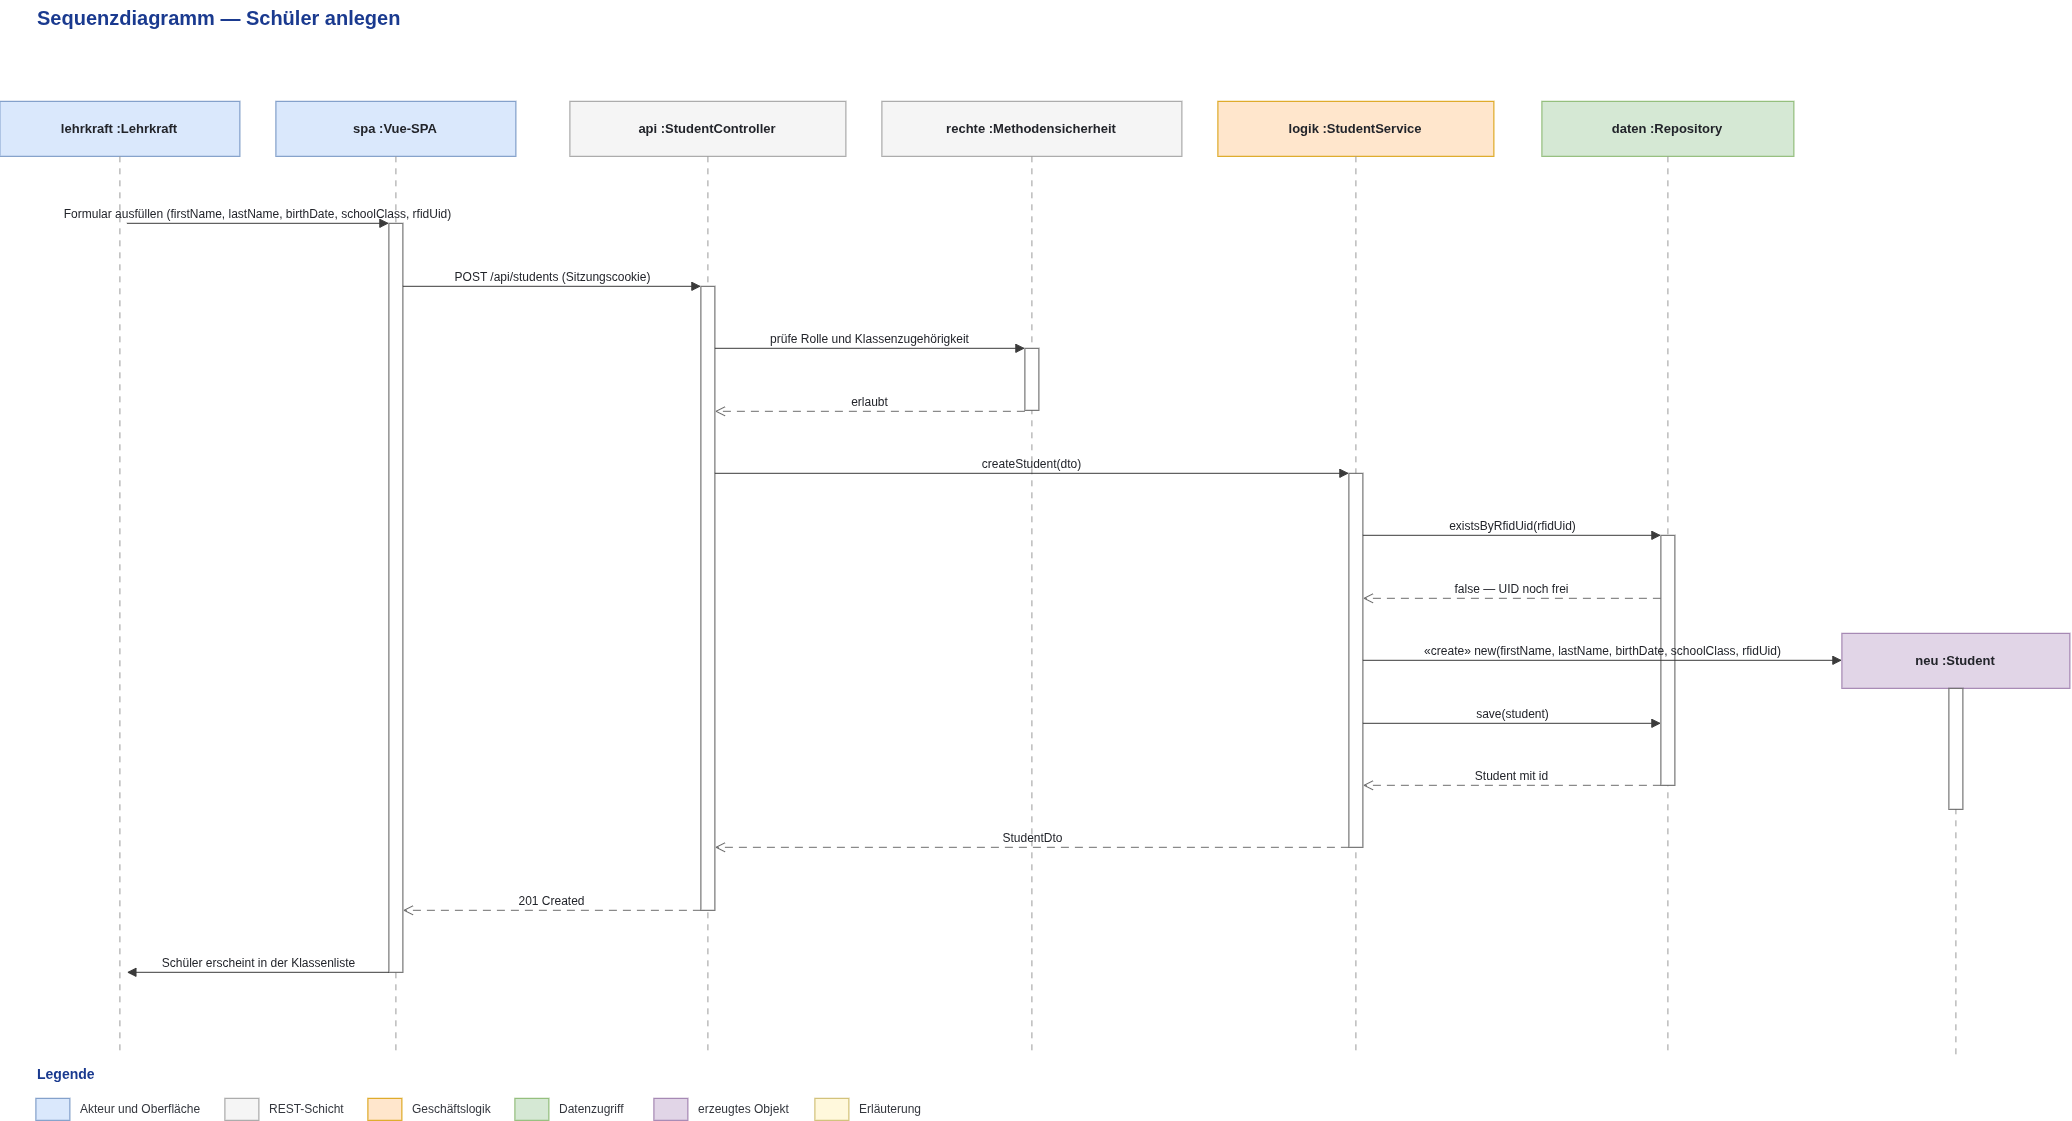

The diagram above was exported from draw.io. Its source (the exported page's mxGraphModel, read from the mxfile embedded in the PNG):
<mxGraphModel dx="1323" dy="630" grid="0" gridSize="10" guides="1" tooltips="1" connect="1" arrows="1" fold="1" page="1" pageScale="1" pageWidth="2339" pageHeight="1654" math="0" shadow="0">
  <root>
    <mxCell id="0" />
    <mxCell id="1" parent="0" />
    <mxCell id="akt" parent="1" style="rounded=0;whiteSpace=wrap;html=1;fillColor=#DAE8FC;strokeColor=#6C8EBF;fontSize=13;fontStyle=1;fontColor=#22242A;" value="lehrkraft :Lehrkraft" vertex="1">
      <mxGeometry height="55" width="240" x="12" y="132" as="geometry" />
    </mxCell>
    <mxCell id="akt_l" edge="1" parent="1" style="html=1;endArrow=none;dashed=1;dashPattern=6 6;strokeColor=#9A9A9A;">
      <mxGeometry relative="1" as="geometry">
        <mxPoint x="132" y="187" as="sourcePoint" />
        <mxPoint x="132" y="1086" as="targetPoint" />
      </mxGeometry>
    </mxCell>
    <mxCell id="ui" parent="1" style="rounded=0;whiteSpace=wrap;html=1;fillColor=#DAE8FC;strokeColor=#6C8EBF;fontSize=13;fontStyle=1;fontColor=#22242A;" value="spa :Vue-SPA" vertex="1">
      <mxGeometry height="55" width="240" x="288" y="132" as="geometry" />
    </mxCell>
    <mxCell id="ui_l" edge="1" parent="1" style="html=1;endArrow=none;dashed=1;dashPattern=6 6;strokeColor=#9A9A9A;">
      <mxGeometry relative="1" as="geometry">
        <mxPoint x="408" y="187" as="sourcePoint" />
        <mxPoint x="408" y="1086" as="targetPoint" />
      </mxGeometry>
    </mxCell>
    <mxCell id="ctrl" parent="1" style="rounded=0;whiteSpace=wrap;html=1;fillColor=#F5F5F5;strokeColor=#999999;fontSize=13;fontStyle=1;fontColor=#22242A;" value="api :StudentController" vertex="1">
      <mxGeometry height="55" width="276" x="582" y="132" as="geometry" />
    </mxCell>
    <mxCell id="ctrl_l" edge="1" parent="1" style="html=1;endArrow=none;dashed=1;dashPattern=6 6;strokeColor=#9A9A9A;">
      <mxGeometry relative="1" as="geometry">
        <mxPoint x="720" y="187" as="sourcePoint" />
        <mxPoint x="720" y="1086" as="targetPoint" />
      </mxGeometry>
    </mxCell>
    <mxCell id="sec" parent="1" style="rounded=0;whiteSpace=wrap;html=1;fillColor=#F5F5F5;strokeColor=#999999;fontSize=13;fontStyle=1;fontColor=#22242A;" value="rechte :Methodensicherheit" vertex="1">
      <mxGeometry height="55" width="300" x="894" y="132" as="geometry" />
    </mxCell>
    <mxCell id="sec_l" edge="1" parent="1" style="html=1;endArrow=none;dashed=1;dashPattern=6 6;strokeColor=#9A9A9A;">
      <mxGeometry relative="1" as="geometry">
        <mxPoint x="1044" y="187" as="sourcePoint" />
        <mxPoint x="1044" y="1086" as="targetPoint" />
      </mxGeometry>
    </mxCell>
    <mxCell id="svc" parent="1" style="rounded=0;whiteSpace=wrap;html=1;fillColor=#FFE6CC;strokeColor=#D79B00;fontSize=13;fontStyle=1;fontColor=#22242A;" value="logik :StudentService" vertex="1">
      <mxGeometry height="55" width="276" x="1230" y="132" as="geometry" />
    </mxCell>
    <mxCell id="svc_l" edge="1" parent="1" style="html=1;endArrow=none;dashed=1;dashPattern=6 6;strokeColor=#9A9A9A;">
      <mxGeometry relative="1" as="geometry">
        <mxPoint x="1368" y="187" as="sourcePoint" />
        <mxPoint x="1368" y="1086" as="targetPoint" />
      </mxGeometry>
    </mxCell>
    <mxCell id="db" parent="1" style="rounded=0;whiteSpace=wrap;html=1;fillColor=#D5E8D4;strokeColor=#82B366;fontSize=13;fontStyle=1;fontColor=#22242A;" value="daten :Repository" vertex="1">
      <mxGeometry height="55" width="252" x="1554" y="132" as="geometry" />
    </mxCell>
    <mxCell id="db_l" edge="1" parent="1" style="html=1;endArrow=none;dashed=1;dashPattern=6 6;strokeColor=#9A9A9A;">
      <mxGeometry relative="1" as="geometry">
        <mxPoint x="1680" y="187" as="sourcePoint" />
        <mxPoint x="1680" y="1086" as="targetPoint" />
      </mxGeometry>
    </mxCell>
    <mxCell id="stud" parent="1" style="rounded=0;whiteSpace=wrap;html=1;fillColor=#E1D5E7;strokeColor=#9673A6;fontSize=13;fontStyle=1;fontColor=#22242A;" value="neu :Student" vertex="1">
      <mxGeometry height="55" width="228" x="1854" y="664" as="geometry" />
    </mxCell>
    <mxCell id="stud_l" edge="1" parent="1" style="html=1;endArrow=none;dashed=1;dashPattern=6 6;strokeColor=#9A9A9A;">
      <mxGeometry relative="1" as="geometry">
        <mxPoint x="1968" y="719" as="sourcePoint" />
        <mxPoint x="1968" y="1086" as="targetPoint" />
      </mxGeometry>
    </mxCell>
    <mxCell id="a1" parent="1" style="rounded=0;whiteSpace=wrap;html=1;fillColor=#FFFFFF;strokeColor=#5A5A5A;" value="" vertex="1">
      <mxGeometry height="749" width="14" x="401" y="254" as="geometry" />
    </mxCell>
    <mxCell id="a2" parent="1" style="rounded=0;whiteSpace=wrap;html=1;fillColor=#FFFFFF;strokeColor=#5A5A5A;" value="" vertex="1">
      <mxGeometry height="624" width="14" x="713" y="317" as="geometry" />
    </mxCell>
    <mxCell id="a3" parent="1" style="rounded=0;whiteSpace=wrap;html=1;fillColor=#FFFFFF;strokeColor=#5A5A5A;" value="" vertex="1">
      <mxGeometry height="62" width="14" x="1037" y="379" as="geometry" />
    </mxCell>
    <mxCell id="a4" parent="1" style="rounded=0;whiteSpace=wrap;html=1;fillColor=#FFFFFF;strokeColor=#5A5A5A;" value="" vertex="1">
      <mxGeometry height="374" width="14" x="1361" y="504" as="geometry" />
    </mxCell>
    <mxCell id="a5" parent="1" style="rounded=0;whiteSpace=wrap;html=1;fillColor=#FFFFFF;strokeColor=#5A5A5A;" value="" vertex="1">
      <mxGeometry height="250" width="14" x="1673" y="566" as="geometry" />
    </mxCell>
    <mxCell id="a6" parent="1" style="rounded=0;whiteSpace=wrap;html=1;fillColor=#FFFFFF;strokeColor=#5A5A5A;" value="" vertex="1">
      <mxGeometry height="121" width="14" x="1961" y="719" as="geometry" />
    </mxCell>
    <mxCell id="m1" edge="1" parent="1" style="html=1;endArrow=block;endFill=1;endSize=7;strokeColor=#3A3A3A;verticalAlign=bottom;fontSize=12;fontColor=#22242A;labelBackgroundColor=none;" value="Formular ausfüllen (firstName, lastName, birthDate, schoolClass, rfidUid)">
      <mxGeometry relative="1" as="geometry">
        <mxPoint x="139" y="254" as="sourcePoint" />
        <mxPoint x="401" y="254" as="targetPoint" />
      </mxGeometry>
    </mxCell>
    <mxCell id="m2" edge="1" parent="1" style="html=1;endArrow=block;endFill=1;endSize=7;strokeColor=#3A3A3A;verticalAlign=bottom;fontSize=12;fontColor=#22242A;labelBackgroundColor=none;" value="POST /api/students  (Sitzungscookie)">
      <mxGeometry relative="1" as="geometry">
        <mxPoint x="415" y="317" as="sourcePoint" />
        <mxPoint x="713" y="317" as="targetPoint" />
      </mxGeometry>
    </mxCell>
    <mxCell id="m3" edge="1" parent="1" style="html=1;endArrow=block;endFill=1;endSize=7;strokeColor=#3A3A3A;verticalAlign=bottom;fontSize=12;fontColor=#22242A;labelBackgroundColor=none;" value="prüfe Rolle und Klassenzugehörigkeit">
      <mxGeometry relative="1" as="geometry">
        <mxPoint x="727" y="379" as="sourcePoint" />
        <mxPoint x="1037" y="379" as="targetPoint" />
      </mxGeometry>
    </mxCell>
    <mxCell id="m4" edge="1" parent="1" style="html=1;endArrow=open;endFill=0;endSize=8;dashed=1;dashPattern=8 6;strokeColor=#6D6D6D;verticalAlign=bottom;fontSize=12;fontColor=#22242A;labelBackgroundColor=none;" value="erlaubt">
      <mxGeometry relative="1" as="geometry">
        <mxPoint x="1037" y="442" as="sourcePoint" />
        <mxPoint x="727" y="442" as="targetPoint" />
      </mxGeometry>
    </mxCell>
    <mxCell id="m5" edge="1" parent="1" style="html=1;endArrow=block;endFill=1;endSize=7;strokeColor=#3A3A3A;verticalAlign=bottom;fontSize=12;fontColor=#22242A;labelBackgroundColor=none;" value="createStudent(dto)">
      <mxGeometry relative="1" as="geometry">
        <mxPoint x="727" y="504" as="sourcePoint" />
        <mxPoint x="1361" y="504" as="targetPoint" />
      </mxGeometry>
    </mxCell>
    <mxCell id="m6" edge="1" parent="1" style="html=1;endArrow=block;endFill=1;endSize=7;strokeColor=#3A3A3A;verticalAlign=bottom;fontSize=12;fontColor=#22242A;labelBackgroundColor=none;" value="existsByRfidUid(rfidUid)">
      <mxGeometry relative="1" as="geometry">
        <mxPoint x="1375" y="566" as="sourcePoint" />
        <mxPoint x="1673" y="566" as="targetPoint" />
      </mxGeometry>
    </mxCell>
    <mxCell id="m7" edge="1" parent="1" style="html=1;endArrow=open;endFill=0;endSize=8;dashed=1;dashPattern=8 6;strokeColor=#6D6D6D;verticalAlign=bottom;fontSize=12;fontColor=#22242A;labelBackgroundColor=none;" value="false — UID noch frei">
      <mxGeometry relative="1" as="geometry">
        <mxPoint x="1673" y="629" as="sourcePoint" />
        <mxPoint x="1375" y="629" as="targetPoint" />
      </mxGeometry>
    </mxCell>
    <mxCell id="m8" edge="1" parent="1" style="html=1;endArrow=block;endFill=1;endSize=7;strokeColor=#3A3A3A;verticalAlign=bottom;fontSize=12;fontColor=#22242A;labelBackgroundColor=none;" value="«create»  new(firstName, lastName, birthDate, schoolClass, rfidUid)">
      <mxGeometry relative="1" as="geometry">
        <mxPoint x="1375" y="691" as="sourcePoint" />
        <mxPoint x="1854" y="691" as="targetPoint" />
      </mxGeometry>
    </mxCell>
    <mxCell id="m9" edge="1" parent="1" style="html=1;endArrow=block;endFill=1;endSize=7;strokeColor=#3A3A3A;verticalAlign=bottom;fontSize=12;fontColor=#22242A;labelBackgroundColor=none;" value="save(student)">
      <mxGeometry relative="1" as="geometry">
        <mxPoint x="1375" y="754" as="sourcePoint" />
        <mxPoint x="1673" y="754" as="targetPoint" />
      </mxGeometry>
    </mxCell>
    <mxCell id="m10" edge="1" parent="1" style="html=1;endArrow=open;endFill=0;endSize=8;dashed=1;dashPattern=8 6;strokeColor=#6D6D6D;verticalAlign=bottom;fontSize=12;fontColor=#22242A;labelBackgroundColor=none;" value="Student mit id">
      <mxGeometry relative="1" as="geometry">
        <mxPoint x="1673" y="816" as="sourcePoint" />
        <mxPoint x="1375" y="816" as="targetPoint" />
      </mxGeometry>
    </mxCell>
    <mxCell id="m11" edge="1" parent="1" style="html=1;endArrow=open;endFill=0;endSize=8;dashed=1;dashPattern=8 6;strokeColor=#6D6D6D;verticalAlign=bottom;fontSize=12;fontColor=#22242A;labelBackgroundColor=none;" value="StudentDto">
      <mxGeometry relative="1" as="geometry">
        <mxPoint x="1361" y="878" as="sourcePoint" />
        <mxPoint x="727" y="878" as="targetPoint" />
      </mxGeometry>
    </mxCell>
    <mxCell id="m12" edge="1" parent="1" style="html=1;endArrow=open;endFill=0;endSize=8;dashed=1;dashPattern=8 6;strokeColor=#6D6D6D;verticalAlign=bottom;fontSize=12;fontColor=#22242A;labelBackgroundColor=none;" value="201 Created">
      <mxGeometry relative="1" as="geometry">
        <mxPoint x="713" y="941" as="sourcePoint" />
        <mxPoint x="415" y="941" as="targetPoint" />
      </mxGeometry>
    </mxCell>
    <mxCell id="m13" edge="1" parent="1" style="html=1;endArrow=block;endFill=1;endSize=7;strokeColor=#3A3A3A;verticalAlign=bottom;fontSize=12;fontColor=#22242A;labelBackgroundColor=none;" value="Schüler erscheint in der Klassenliste">
      <mxGeometry relative="1" as="geometry">
        <mxPoint x="401" y="1003" as="sourcePoint" />
        <mxPoint x="139" y="1003" as="targetPoint" />
      </mxGeometry>
    </mxCell>
    <mxCell id="lgt" parent="1" style="text;html=1;strokeColor=none;fillColor=none;align=left;verticalAlign=middle;whiteSpace=wrap;fontSize=14;fontColor=#1A3A8F;fontStyle=1;" value="Legende" vertex="1">
      <mxGeometry height="24" width="240" x="48" y="1093" as="geometry" />
    </mxCell>
    <mxCell id="lgb0" parent="1" style="rounded=0;whiteSpace=wrap;html=1;fillColor=#DAE8FC;strokeColor=#6C8EBF;" value="" vertex="1">
      <mxGeometry height="22" width="34" x="48" y="1129" as="geometry" />
    </mxCell>
    <mxCell id="lgx0" parent="1" style="text;html=1;strokeColor=none;fillColor=none;align=left;verticalAlign=middle;whiteSpace=wrap;fontSize=12;fontColor=#33363D;" value="Akteur und Oberfläche" vertex="1">
      <mxGeometry height="22" width="348" x="91" y="1129" as="geometry" />
    </mxCell>
    <mxCell id="lgb1" parent="1" style="rounded=0;whiteSpace=wrap;html=1;fillColor=#F5F5F5;strokeColor=#999999;" value="" vertex="1">
      <mxGeometry height="22" width="34" x="237" y="1129" as="geometry" />
    </mxCell>
    <mxCell id="lgx1" parent="1" style="text;html=1;strokeColor=none;fillColor=none;align=left;verticalAlign=middle;whiteSpace=wrap;fontSize=12;fontColor=#33363D;" value="REST-Schicht" vertex="1">
      <mxGeometry height="22" width="348" x="280" y="1129" as="geometry" />
    </mxCell>
    <mxCell id="lgb2" parent="1" style="rounded=0;whiteSpace=wrap;html=1;fillColor=#FFE6CC;strokeColor=#D79B00;" value="" vertex="1">
      <mxGeometry height="22" width="34" x="380" y="1129" as="geometry" />
    </mxCell>
    <mxCell id="lgx2" parent="1" style="text;html=1;strokeColor=none;fillColor=none;align=left;verticalAlign=middle;whiteSpace=wrap;fontSize=12;fontColor=#33363D;" value="Geschäftslogik" vertex="1">
      <mxGeometry height="22" width="348" x="423" y="1129" as="geometry" />
    </mxCell>
    <mxCell id="lgb3" parent="1" style="rounded=0;whiteSpace=wrap;html=1;fillColor=#D5E8D4;strokeColor=#82B366;" value="" vertex="1">
      <mxGeometry height="22" width="34" x="527" y="1129" as="geometry" />
    </mxCell>
    <mxCell id="lgx3" parent="1" style="text;html=1;strokeColor=none;fillColor=none;align=left;verticalAlign=middle;whiteSpace=wrap;fontSize=12;fontColor=#33363D;" value="Datenzugriff" vertex="1">
      <mxGeometry height="22" width="348" x="570" y="1129" as="geometry" />
    </mxCell>
    <mxCell id="lgb4" parent="1" style="rounded=0;whiteSpace=wrap;html=1;fillColor=#E1D5E7;strokeColor=#9673A6;" value="" vertex="1">
      <mxGeometry height="22" width="34" x="666" y="1129" as="geometry" />
    </mxCell>
    <mxCell id="lgx4" parent="1" style="text;html=1;strokeColor=none;fillColor=none;align=left;verticalAlign=middle;whiteSpace=wrap;fontSize=12;fontColor=#33363D;" value="erzeugtes Objekt" vertex="1">
      <mxGeometry height="22" width="348" x="709" y="1129" as="geometry" />
    </mxCell>
    <mxCell id="lgb5" parent="1" style="rounded=0;whiteSpace=wrap;html=1;fillColor=#FFF8DC;strokeColor=#C8B560;" value="" vertex="1">
      <mxGeometry height="22" width="34" x="827" y="1129" as="geometry" />
    </mxCell>
    <mxCell id="lgx5" parent="1" style="text;html=1;strokeColor=none;fillColor=none;align=left;verticalAlign=middle;whiteSpace=wrap;fontSize=12;fontColor=#33363D;" value="Erläuterung" vertex="1">
      <mxGeometry height="22" width="348" x="870" y="1129" as="geometry" />
    </mxCell>
    <mxCell id="t1" parent="1" style="text;html=1;strokeColor=none;fillColor=none;align=left;verticalAlign=middle;whiteSpace=wrap;fontSize=20;fontColor=#1A3A8F;fontStyle=1;" value="Sequenzdiagramm — Schüler anlegen" vertex="1">
      <mxGeometry height="34" width="1080" x="48" y="31" as="geometry" />
    </mxCell>
  </root>
</mxGraphModel>